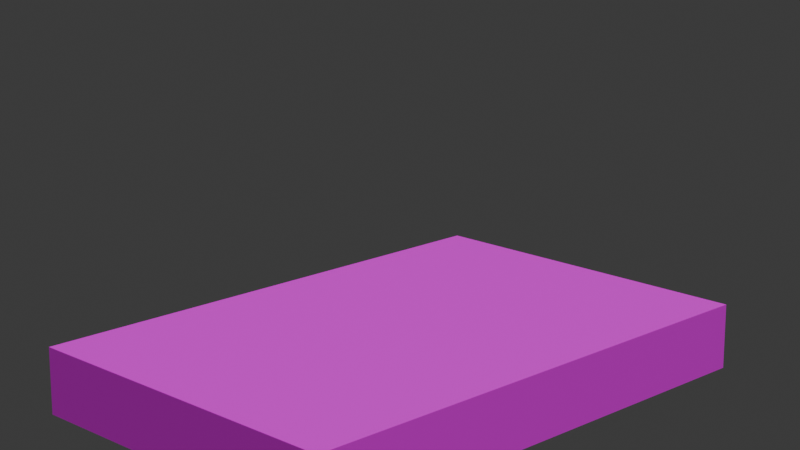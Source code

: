 # Source: scene.blend  (saved by Blender 4.5.90; exported with 4.5.12 LTS)
import bpy
from mathutils import Matrix  # noqa: F401  (used for matrix-valued properties, if any)

bpy.ops.wm.read_factory_settings(use_empty=True)
scene = bpy.context.scene
scene.name = 'Scene'

# ---- collections
col_collection = bpy.data.collections.new('Collection'); scene.collection.children.link(col_collection)

# ---- images (referenced by path relative to the original .blend; pixels are not part of the script)
import os
ASSET_DIR = os.environ.get("B2B_ASSET_DIR", "")  # directory of the original .blend (textures are referenced by path, not embedded)
HERE = os.path.dirname(os.path.abspath(__file__))  # packed textures are extracted next to this script under _unpacked/

def load_image(name, relpath, width, height, colorspace="sRGB"):
    """Load a texture the original file referenced (path relative to the .blend, or extracted next to this script)."""
    p = next((c for c in (os.path.join(HERE, relpath), os.path.join(ASSET_DIR, relpath)) if relpath and os.path.exists(c)), "")
    if p:
        img = bpy.data.images.load(p, check_existing=True)
        img.name = name
    else:  # same state as the original file: an image datablock whose file is absent (Cycles renders it pink)
        img = bpy.data.images.new(name, width, height)
        img.source = "FILE"
        img.filepath = "//" + (relpath or name)
    img.colorspace_settings.name = colorspace
    return img
img_top_jpg_001 = load_image('top.jpg.001', 'objects/pallet/top.jpg', 1024, 1024, 'sRGB')
img_long_jpg_002 = load_image('long.jpg.002', 'objects/pallet/long.jpg', 1024, 1024, 'sRGB')
img_short_jpg_002 = load_image('short.jpg.002', 'objects/pallet/short.jpg', 1024, 1024, 'sRGB')
img_top_jpg_003 = load_image('top.jpg.003', 'objects/laptop/top.jpg', 1024, 1024, 'sRGB')
img_long_jpg = load_image('long.jpg', 'objects/laptop/long.jpg', 1024, 1024, 'sRGB')
img_short_jpg = load_image('short.jpg', 'objects/laptop/short.jpg', 1024, 1024, 'sRGB')
img_top_jpg_005 = load_image('top.jpg.005', 'objects/tablet/top.jpg', 1024, 1024, 'sRGB')
img_long_jpg_005 = load_image('long.jpg.005', 'objects/tablet/long.jpg', 1024, 1024, 'sRGB')
img_short_jpg_005 = load_image('short.jpg.005', 'objects/tablet/short.jpg', 1024, 1024, 'sRGB')
img_top_jpg_007 = load_image('top.jpg.007', 'objects/group_box/top.jpg', 1024, 1024, 'sRGB')
img_long_jpg_007 = load_image('long.jpg.007', 'objects/group_box/long.jpg', 1024, 1024, 'sRGB')
img_short_jpg_007 = load_image('short.jpg.007', 'objects/group_box/short.jpg', 1024, 1024, 'sRGB')

# ---- materials (node trees are filled in below, after node groups)
mat_top_001 = bpy.data.materials.new('Top.001')
mat_top_001.alpha_threshold = 0.0
mat_top_001.roughness = 0.5
mat_top_001.line_color = (0.0, 0.0, 0.0, 1.0)
mat_long_001 = bpy.data.materials.new('Long.001')
mat_short_001 = bpy.data.materials.new('Short.001')
mat_top_002 = bpy.data.materials.new('Top.002')
mat_top_002.alpha_threshold = 0.0
mat_top_002.roughness = 0.5
mat_top_002.line_color = (0.0, 0.0, 0.0, 1.0)
mat_long_002 = bpy.data.materials.new('Long.002')
mat_short_002 = bpy.data.materials.new('Short.002')
mat_top_003 = bpy.data.materials.new('Top.003')
mat_top_003.alpha_threshold = 0.0
mat_top_003.roughness = 0.5
mat_top_003.line_color = (0.0, 0.0, 0.0, 1.0)
mat_long_003 = bpy.data.materials.new('Long.003')
mat_short_003 = bpy.data.materials.new('Short.003')
mat_top_004 = bpy.data.materials.new('Top.004')
mat_top_004.alpha_threshold = 0.0
mat_top_004.roughness = 0.5
mat_top_004.line_color = (0.0, 0.0, 0.0, 1.0)
mat_long_004 = bpy.data.materials.new('Long.004')
mat_short_004 = bpy.data.materials.new('Short.004')

# ---- material node trees
mat_top_001.use_nodes = True; mat_top_001.node_tree.nodes.clear()
_N = mat_top_001.node_tree.nodes; _L = mat_top_001.node_tree.links
n0 = _N.new('ShaderNodeOutputMaterial'); n0.name = 'Material Output'; n0.location = (200, 100)
n1 = _N.new('ShaderNodeBsdfPrincipled'); n1.name = 'Principled BSDF'; n1.location = (-200, 100)
n1.inputs[3].default_value = 1.45
n2 = _N.new('ShaderNodeTexImage'); n2.name = 'Image Texture'; n2.location = (-490, 76)
n2.image = img_top_jpg_001
_L.new(n1.outputs[0], n0.inputs[0])
_L.new(n2.outputs[0], n1.inputs[0])
n0.is_active_output = True
mat_long_001.use_nodes = True; mat_long_001.node_tree.nodes.clear()
_N = mat_long_001.node_tree.nodes; _L = mat_long_001.node_tree.links
n0 = _N.new('ShaderNodeBsdfPrincipled'); n0.name = 'Principled BSDF'; n0.location = (-200, 100)
n1 = _N.new('ShaderNodeOutputMaterial'); n1.name = 'Material Output'; n1.location = (200, 100)
n2 = _N.new('ShaderNodeTexImage'); n2.name = 'Image Texture'; n2.location = (-490, 76)
n2.image = img_long_jpg_002
_L.new(n0.outputs[0], n1.inputs[0])
_L.new(n2.outputs[0], n0.inputs[0])
n1.is_active_output = True
mat_short_001.use_nodes = True; mat_short_001.node_tree.nodes.clear()
_N = mat_short_001.node_tree.nodes; _L = mat_short_001.node_tree.links
n0 = _N.new('ShaderNodeBsdfPrincipled'); n0.name = 'Principled BSDF'; n0.location = (-200, 100)
n1 = _N.new('ShaderNodeOutputMaterial'); n1.name = 'Material Output'; n1.location = (200, 100)
n2 = _N.new('ShaderNodeTexImage'); n2.name = 'Image Texture'; n2.location = (-490, 76)
n2.image = img_short_jpg_002
_L.new(n0.outputs[0], n1.inputs[0])
_L.new(n2.outputs[0], n0.inputs[0])
n1.is_active_output = True
mat_top_002.use_nodes = True; mat_top_002.node_tree.nodes.clear()
_N = mat_top_002.node_tree.nodes; _L = mat_top_002.node_tree.links
n0 = _N.new('ShaderNodeOutputMaterial'); n0.name = 'Material Output'; n0.location = (200, 100)
n1 = _N.new('ShaderNodeBsdfPrincipled'); n1.name = 'Principled BSDF'; n1.location = (-200, 100)
n1.inputs[3].default_value = 1.45
n2 = _N.new('ShaderNodeTexImage'); n2.name = 'Image Texture'; n2.location = (-490, 76)
n2.image = img_top_jpg_003
_L.new(n1.outputs[0], n0.inputs[0])
_L.new(n2.outputs[0], n1.inputs[0])
n0.is_active_output = True
mat_long_002.use_nodes = True; mat_long_002.node_tree.nodes.clear()
_N = mat_long_002.node_tree.nodes; _L = mat_long_002.node_tree.links
n0 = _N.new('ShaderNodeBsdfPrincipled'); n0.name = 'Principled BSDF'; n0.location = (-200, 100)
n1 = _N.new('ShaderNodeOutputMaterial'); n1.name = 'Material Output'; n1.location = (200, 100)
n2 = _N.new('ShaderNodeTexImage'); n2.name = 'Image Texture'; n2.location = (-490, 76)
n2.image = img_long_jpg
_L.new(n0.outputs[0], n1.inputs[0])
_L.new(n2.outputs[0], n0.inputs[0])
n1.is_active_output = True
mat_short_002.use_nodes = True; mat_short_002.node_tree.nodes.clear()
_N = mat_short_002.node_tree.nodes; _L = mat_short_002.node_tree.links
n0 = _N.new('ShaderNodeBsdfPrincipled'); n0.name = 'Principled BSDF'; n0.location = (-200, 100)
n1 = _N.new('ShaderNodeOutputMaterial'); n1.name = 'Material Output'; n1.location = (200, 100)
n2 = _N.new('ShaderNodeTexImage'); n2.name = 'Image Texture'; n2.location = (-490, 76)
n2.image = img_short_jpg
_L.new(n0.outputs[0], n1.inputs[0])
_L.new(n2.outputs[0], n0.inputs[0])
n1.is_active_output = True
mat_top_003.use_nodes = True; mat_top_003.node_tree.nodes.clear()
_N = mat_top_003.node_tree.nodes; _L = mat_top_003.node_tree.links
n0 = _N.new('ShaderNodeOutputMaterial'); n0.name = 'Material Output'; n0.location = (200, 100)
n1 = _N.new('ShaderNodeBsdfPrincipled'); n1.name = 'Principled BSDF'; n1.location = (-200, 100)
n1.inputs[3].default_value = 1.45
n2 = _N.new('ShaderNodeTexImage'); n2.name = 'Image Texture'; n2.location = (-490, 76)
n2.image = img_top_jpg_005
_L.new(n1.outputs[0], n0.inputs[0])
_L.new(n2.outputs[0], n1.inputs[0])
n0.is_active_output = True
mat_long_003.use_nodes = True; mat_long_003.node_tree.nodes.clear()
_N = mat_long_003.node_tree.nodes; _L = mat_long_003.node_tree.links
n0 = _N.new('ShaderNodeBsdfPrincipled'); n0.name = 'Principled BSDF'; n0.location = (-200, 100)
n1 = _N.new('ShaderNodeOutputMaterial'); n1.name = 'Material Output'; n1.location = (200, 100)
n2 = _N.new('ShaderNodeTexImage'); n2.name = 'Image Texture'; n2.location = (-490, 76)
n2.image = img_long_jpg_005
_L.new(n0.outputs[0], n1.inputs[0])
_L.new(n2.outputs[0], n0.inputs[0])
n1.is_active_output = True
mat_short_003.use_nodes = True; mat_short_003.node_tree.nodes.clear()
_N = mat_short_003.node_tree.nodes; _L = mat_short_003.node_tree.links
n0 = _N.new('ShaderNodeBsdfPrincipled'); n0.name = 'Principled BSDF'; n0.location = (-200, 100)
n1 = _N.new('ShaderNodeOutputMaterial'); n1.name = 'Material Output'; n1.location = (200, 100)
n2 = _N.new('ShaderNodeTexImage'); n2.name = 'Image Texture'; n2.location = (-490, 76)
n2.image = img_short_jpg_005
_L.new(n0.outputs[0], n1.inputs[0])
_L.new(n2.outputs[0], n0.inputs[0])
n1.is_active_output = True
mat_top_004.use_nodes = True; mat_top_004.node_tree.nodes.clear()
_N = mat_top_004.node_tree.nodes; _L = mat_top_004.node_tree.links
n0 = _N.new('ShaderNodeOutputMaterial'); n0.name = 'Material Output'; n0.location = (200, 100)
n1 = _N.new('ShaderNodeBsdfPrincipled'); n1.name = 'Principled BSDF'; n1.location = (-200, 100)
n1.inputs[3].default_value = 1.45
n2 = _N.new('ShaderNodeTexImage'); n2.name = 'Image Texture'; n2.location = (-490, 76)
n2.image = img_top_jpg_007
_L.new(n1.outputs[0], n0.inputs[0])
_L.new(n2.outputs[0], n1.inputs[0])
n0.is_active_output = True
mat_long_004.use_nodes = True; mat_long_004.node_tree.nodes.clear()
_N = mat_long_004.node_tree.nodes; _L = mat_long_004.node_tree.links
n0 = _N.new('ShaderNodeBsdfPrincipled'); n0.name = 'Principled BSDF'; n0.location = (-200, 100)
n1 = _N.new('ShaderNodeOutputMaterial'); n1.name = 'Material Output'; n1.location = (200, 100)
n2 = _N.new('ShaderNodeTexImage'); n2.name = 'Image Texture'; n2.location = (-490, 76)
n2.image = img_long_jpg_007
_L.new(n0.outputs[0], n1.inputs[0])
_L.new(n2.outputs[0], n0.inputs[0])
n1.is_active_output = True
mat_short_004.use_nodes = True; mat_short_004.node_tree.nodes.clear()
_N = mat_short_004.node_tree.nodes; _L = mat_short_004.node_tree.links
n0 = _N.new('ShaderNodeBsdfPrincipled'); n0.name = 'Principled BSDF'; n0.location = (-200, 100)
n1 = _N.new('ShaderNodeOutputMaterial'); n1.name = 'Material Output'; n1.location = (200, 100)
n2 = _N.new('ShaderNodeTexImage'); n2.name = 'Image Texture'; n2.location = (-490, 76)
n2.image = img_short_jpg_007
_L.new(n0.outputs[0], n1.inputs[0])
_L.new(n2.outputs[0], n0.inputs[0])
n1.is_active_output = True

# ---- world
world_world = bpy.data.worlds.new('World'); scene.world = world_world
world_world.use_nodes = True; world_world.node_tree.nodes.clear()
_N = world_world.node_tree.nodes; _L = world_world.node_tree.links
n0 = _N.new('ShaderNodeOutputWorld'); n0.name = 'World Output'; n0.location = (200, 100)
n1 = _N.new('ShaderNodeBackground'); n1.name = 'Background'; n1.location = (-200, 100)
n1.inputs[0].default_value = (0.05088, 0.05088, 0.05088, 1.0)
_L.new(n1.outputs[0], n0.inputs[0])
n0.is_active_output = True
world_world.color = (0.05088, 0.05088, 0.05088)
world_world.sun_shadow_jitter_overblur = 0.0

# ---- cameras
cam_camera_1 = bpy.data.cameras.new('camera_1')
cam_camera_1.lens = 80.0
cam_camera_2 = bpy.data.cameras.new('camera_2')
cam_camera_2.lens = 80.0
cam_camera_2.ortho_scale = 5.0

# ---- lights
light_light = bpy.data.lights.new('light', 'SUN')
light_light.angle = 0.1993
light_light.energy = 1.0
light_light.shadow_soft_size = 0.1
light_light.shadow_cascade_max_distance = 1000.0
light_light_001 = bpy.data.lights.new('light.001', 'SUN')
light_light_001.angle = 0.1993
light_light_001.energy = 2.0
light_light_001.shadow_soft_size = 0.1
light_light_001.shadow_cascade_max_distance = 1000.0

# ---- meshes
me_pallet = bpy.data.meshes.new('pallet')
me_pallet.from_pydata([(1.0, 1.0, 1.0), (1.0, 1.0, -1.0), (1.0, -1.0, 1.0), (1.0, -1.0, -1.0), (-1.0, 1.0, 1.0), (-1.0, 1.0, -1.0), (-1.0, -1.0, 1.0), (-1.0, -1.0, -1.0)], [], [(0, 4, 6, 2), (3, 2, 6, 7), (7, 6, 4, 5), (5, 1, 3, 7), (1, 0, 2, 3), (5, 4, 0, 1)])
me_pallet.polygons.foreach_set('material_index', [0, 2, 1, 0, 1, 2])
_uv = me_pallet.uv_layers.new(name='UVMap')
_uv.uv.foreach_set('vector', [0.9873, 0.9614, 0.01298, 0.9652, 0.01788, 0.02504, 0.9878, 0.0306, 0.8288, 0.4939, 0.828, 0.6642, 0.1769, 0.6642, 0.1757, 0.4939, 0.009408, 0.4955, 0.009408, 0.6656, 0.9932, 0.6693, 0.9932, 0.4992, 0.1528, 1.0, 0.8472, 1.0, 0.8472, 0.0, 0.1528, 0.0, 0.987, 0.4946, 0.9888, 0.6665, 0.01554, 0.6677, 0.01382, 0.4958, 0.176, 0.4934, 0.1759, 0.6629, 0.8256, 0.6659, 0.8277, 0.4934])
me_pallet.materials.append(mat_top_001)
me_pallet.materials.append(mat_long_001)
me_pallet.materials.append(mat_short_001)
me_pallet.use_mirror_vertex_groups = False
me_pallet.update()
me_obj_laptop = bpy.data.meshes.new('obj_laptop')
me_obj_laptop.from_pydata([(1.0, 1.0, 1.0), (1.0, 1.0, -1.0), (1.0, -1.0, 1.0), (1.0, -1.0, -1.0), (-1.0, 1.0, 1.0), (-1.0, 1.0, -1.0), (-1.0, -1.0, 1.0), (-1.0, -1.0, -1.0)], [], [(0, 4, 6, 2), (3, 2, 6, 7), (7, 6, 4, 5), (5, 1, 3, 7), (1, 0, 2, 3), (5, 4, 0, 1)])
me_obj_laptop.polygons.foreach_set('material_index', [0, 1, 2, 0, 2, 1])
_uv = me_obj_laptop.uv_layers.new(name='UVMap')
_uv.uv.foreach_set('vector', [0.9873, 0.9614, 0.01298, 0.9652, 0.01788, 0.02504, 0.9878, 0.0306, 0.9891, 0.3744, 0.9865, 0.6018, 0.01836, 0.6111, 0.01887, 0.3838, 0.1733, 0.3814, 0.1679, 0.5987, 0.832, 0.5985, 0.8374, 0.3812, 0.01397, 0.9657, 0.9882, 0.9625, 0.986, 0.03122, 0.0118, 0.03435, 0.8313, 0.3766, 0.8276, 0.5957, 0.174, 0.6009, 0.1777, 0.3817, 0.01967, 0.3833, 0.01783, 0.6098, 0.9837, 0.6034, 0.9876, 0.374])
me_obj_laptop.materials.append(mat_top_002)
me_obj_laptop.materials.append(mat_long_002)
me_obj_laptop.materials.append(mat_short_002)
me_obj_laptop.use_mirror_vertex_groups = False
me_obj_laptop.update()
me_obj_tablet = bpy.data.meshes.new('obj_tablet')
me_obj_tablet.from_pydata([(1.0, 1.0, 1.0), (1.0, 1.0, -1.0), (1.0, -1.0, 1.0), (1.0, -1.0, -1.0), (-1.0, 1.0, 1.0), (-1.0, 1.0, -1.0), (-1.0, -1.0, 1.0), (-1.0, -1.0, -1.0)], [], [(0, 4, 6, 2), (3, 2, 6, 7), (7, 6, 4, 5), (5, 1, 3, 7), (1, 0, 2, 3), (5, 4, 0, 1)])
me_obj_tablet.polygons.foreach_set('material_index', [0, 1, 2, 0, 2, 1])
_uv = me_obj_tablet.uv_layers.new(name='UVMap')
_uv.uv.foreach_set('vector', [0.9222, 0.8802, 0.08237, 0.8809, 0.08727, 0.09998, 0.9228, 0.1087, 0.9283, 0.3869, 0.9279, 0.6018, 0.08125, 0.6049, 0.07959, 0.39, 0.2297, 0.3845, 0.2308, 0.5987, 0.7669, 0.5985, 0.7724, 0.3906, 0.08336, 0.8813, 0.9231, 0.8813, 0.921, 0.1093, 0.08119, 0.1093, 0.7663, 0.3859, 0.7625, 0.5957, 0.2369, 0.6009, 0.2341, 0.3849, 0.08039, 0.3896, 0.08071, 0.6036, 0.9251, 0.6034, 0.9268, 0.3864])
me_obj_tablet.materials.append(mat_top_003)
me_obj_tablet.materials.append(mat_long_003)
me_obj_tablet.materials.append(mat_short_003)
me_obj_tablet.use_mirror_vertex_groups = False
me_obj_tablet.update()
me_obj_group_box = bpy.data.meshes.new('obj_group_box')
me_obj_group_box.from_pydata([(1.0, 1.0, 1.0), (1.0, 1.0, -1.0), (1.0, -1.0, 1.0), (1.0, -1.0, -1.0), (-1.0, 1.0, 1.0), (-1.0, 1.0, -1.0), (-1.0, -1.0, 1.0), (-1.0, -1.0, -1.0)], [], [(0, 4, 6, 2), (3, 2, 6, 7), (7, 6, 4, 5), (5, 1, 3, 7), (1, 0, 2, 3), (5, 4, 0, 1)])
me_obj_group_box.polygons.foreach_set('material_index', [0, 1, 2, 0, 2, 1])
_uv = me_obj_group_box.uv_layers.new(name='UVMap')
_uv.uv.foreach_set('vector', [0.8507, 0.9063, 0.1605, 0.9062, 0.1548, 0.08216, 0.8458, 0.08174, 0.8459, 0.1496, 0.8434, 0.8391, 0.155, 0.8422, 0.1555, 0.1527, 0.2145, 0.1503, 0.2156, 0.8391, 0.7929, 0.8358, 0.7919, 0.147, 0.1615, 0.9066, 0.8516, 0.9075, 0.844, 0.08237, 0.1539, 0.08156, 0.7901, 0.1549, 0.7885, 0.8392, 0.2152, 0.8382, 0.2168, 0.1538, 0.1563, 0.1523, 0.1544, 0.8409, 0.8405, 0.8407, 0.8444, 0.1491])
me_obj_group_box.materials.append(mat_top_004)
me_obj_group_box.materials.append(mat_long_004)
me_obj_group_box.materials.append(mat_short_004)
me_obj_group_box.use_mirror_vertex_groups = False
me_obj_group_box.update()

# ---- objects
ob_light1 = bpy.data.objects.new('light1', light_light)
ob_pallet = bpy.data.objects.new('pallet', me_pallet)
ob_obj_laptop = bpy.data.objects.new('obj_laptop', me_obj_laptop)
ob_obj_tablet = bpy.data.objects.new('obj_tablet', me_obj_tablet)
ob_obj_group_box = bpy.data.objects.new('obj_group_box', me_obj_group_box)
ob_camera1 = bpy.data.objects.new('camera1', cam_camera_1)
ob_camera2 = bpy.data.objects.new('camera2', cam_camera_2)
ob_light2 = bpy.data.objects.new('light2', light_light_001)

# ---- transforms, parenting, visibility, modifiers, constraints
ob_light1.location = (5.0, 5.0, 5.0)
ob_light1.rotation_euler = (0.0, 0.7854, 0.7854)
ob_light1.lock_rotations_4d = False
ob_light1.empty_display_type = 'ARROWS'
ob_light1.color = (0.0, 0.0, 0.0, 0.0)
ob_light1.lineart.crease_threshold = 0.0
ob_pallet.location = (0.0, 0.0, -0.0725)
ob_pallet.scale = (0.8, 1.2, 0.145)
ob_pallet.lock_rotations_4d = False
ob_pallet.empty_display_type = 'ARROWS'
ob_pallet.lineart.crease_threshold = 0.0
ob_obj_laptop.location = (6.0, 0.0, 0.0)
ob_obj_laptop.scale = (0.4, 0.27, 0.064)
ob_obj_laptop.lock_rotations_4d = False
ob_obj_laptop.empty_display_type = 'ARROWS'
ob_obj_laptop.lineart.crease_threshold = 0.0
ob_obj_tablet.location = (5.0, 0.0, 0.0)
ob_obj_tablet.scale = (0.29, 0.185, 0.05)
ob_obj_tablet.lock_rotations_4d = False
ob_obj_tablet.empty_display_type = 'ARROWS'
ob_obj_tablet.lineart.crease_threshold = 0.0
ob_obj_group_box.location = (7.0, 0.0, 0.0)
ob_obj_group_box.scale = (0.411, 0.343, 0.284)
ob_obj_group_box.lock_rotations_4d = False
ob_obj_group_box.empty_display_type = 'ARROWS'
ob_obj_group_box.lineart.crease_threshold = 0.0
ob_camera1.location = (-5.0, 5.0, 2.4)
ob_camera1.rotation_euler = (1.309, 0.0, 3.927)
ob_camera2.location = (5.0, -5.0, 2.4)
ob_camera2.rotation_euler = (1.309, 0.0, 0.7854)
ob_light2.location = (-5.0, -5.0, 5.0)
ob_light2.rotation_euler = (0.0, -0.7854, 0.7854)
ob_light2.lock_rotations_4d = False
ob_light2.empty_display_type = 'ARROWS'
ob_light2.color = (0.0, 0.0, 0.0, 0.0)
ob_light2.lineart.crease_threshold = 0.0

# ---- collection membership
col_collection.objects.link(ob_light1)
col_collection.objects.link(ob_pallet)
col_collection.objects.link(ob_obj_laptop)
col_collection.objects.link(ob_obj_tablet)
col_collection.objects.link(ob_obj_group_box)
col_collection.objects.link(ob_camera1)
col_collection.objects.link(ob_camera2)
col_collection.objects.link(ob_light2)

# ---- scene / render settings (as saved in the file)
scene.camera = ob_camera1
scene.frame_start = 1; scene.frame_end = 250; scene.frame_set(104)
scene.render.engine = 'BLENDER_EEVEE_NEXT'
bpy.context.view_layer.update()

